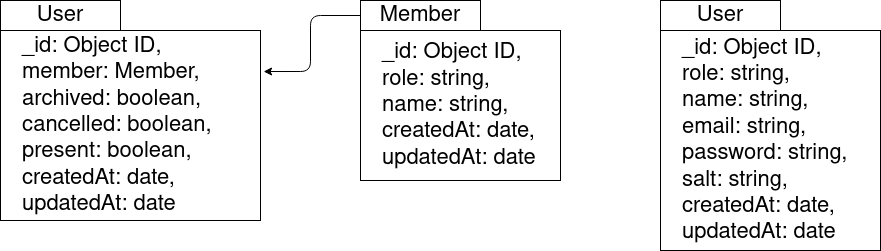

The diagram above was exported from draw.io. Its source (the exported page's mxGraphModel, read from the mxfile embedded in the PNG):
<mxGraphModel dx="1422" dy="794" grid="1" gridSize="10" guides="1" tooltips="1" connect="1" arrows="1" fold="1" page="1" pageScale="1" pageWidth="850" pageHeight="1100" math="0" shadow="0">
  <root>
    <mxCell id="0" />
    <mxCell id="1" parent="0" />
    <mxCell id="yVmdOJ0DY_CdL_No5cxQ-1" value="&lt;div style=&quot;font-size: 22px&quot; align=&quot;left&quot;&gt;&lt;font style=&quot;font-size: 22px&quot;&gt;_id: Object ID,&lt;/font&gt;&lt;/div&gt;&lt;div style=&quot;font-size: 22px&quot; align=&quot;left&quot;&gt;&lt;font style=&quot;font-size: 22px&quot;&gt;role: string,&lt;/font&gt;&lt;/div&gt;&lt;div style=&quot;font-size: 22px&quot; align=&quot;left&quot;&gt;&lt;font style=&quot;font-size: 22px&quot;&gt;name: string,&lt;/font&gt;&lt;/div&gt;&lt;div style=&quot;font-size: 22px&quot; align=&quot;left&quot;&gt;&lt;font style=&quot;font-size: 22px&quot;&gt;createdAt: date,&lt;/font&gt;&lt;/div&gt;&lt;div style=&quot;font-size: 22px&quot; align=&quot;left&quot;&gt;&lt;font style=&quot;font-size: 22px&quot;&gt;updatedAt: date&lt;br&gt;&lt;/font&gt;&lt;/div&gt;" style="rounded=0;whiteSpace=wrap;html=1;align=left;spacing=22;" vertex="1" parent="1">
      <mxGeometry x="410" y="160" width="200" height="150" as="geometry" />
    </mxCell>
    <mxCell id="yVmdOJ0DY_CdL_No5cxQ-2" value="&lt;font style=&quot;font-size: 22px&quot;&gt;Member&lt;/font&gt;" style="rounded=0;whiteSpace=wrap;html=1;" vertex="1" parent="1">
      <mxGeometry x="410" y="130" width="120" height="30" as="geometry" />
    </mxCell>
    <mxCell id="yVmdOJ0DY_CdL_No5cxQ-3" value="&lt;div style=&quot;font-size: 22px&quot; align=&quot;left&quot;&gt;&lt;font style=&quot;font-size: 22px&quot;&gt;_id: Object ID,&lt;/font&gt;&lt;/div&gt;&lt;div style=&quot;font-size: 22px&quot; align=&quot;left&quot;&gt;&lt;font style=&quot;font-size: 22px&quot;&gt;role: string,&lt;/font&gt;&lt;/div&gt;&lt;div style=&quot;font-size: 22px&quot; align=&quot;left&quot;&gt;&lt;font style=&quot;font-size: 22px&quot;&gt;name: string,&lt;/font&gt;&lt;/div&gt;&lt;div style=&quot;font-size: 22px&quot; align=&quot;left&quot;&gt;&lt;font style=&quot;font-size: 22px&quot;&gt;email: string,&lt;/font&gt;&lt;/div&gt;&lt;div style=&quot;font-size: 22px&quot; align=&quot;left&quot;&gt;&lt;font style=&quot;font-size: 22px&quot;&gt;password: string,&lt;/font&gt;&lt;/div&gt;&lt;div style=&quot;font-size: 22px&quot; align=&quot;left&quot;&gt;&lt;font style=&quot;font-size: 22px&quot;&gt;salt: string,&lt;br&gt;&lt;/font&gt;&lt;/div&gt;&lt;div style=&quot;font-size: 22px&quot; align=&quot;left&quot;&gt;&lt;font style=&quot;font-size: 22px&quot;&gt;createdAt: date,&lt;/font&gt;&lt;/div&gt;&lt;div style=&quot;font-size: 22px&quot; align=&quot;left&quot;&gt;&lt;font style=&quot;font-size: 22px&quot;&gt;updatedAt: date&lt;br&gt;&lt;/font&gt;&lt;/div&gt;" style="rounded=0;whiteSpace=wrap;html=1;align=left;spacing=22;" vertex="1" parent="1">
      <mxGeometry x="710" y="160" width="220" height="220" as="geometry" />
    </mxCell>
    <mxCell id="yVmdOJ0DY_CdL_No5cxQ-4" value="&lt;font style=&quot;font-size: 22px&quot;&gt;User&lt;/font&gt;" style="rounded=0;whiteSpace=wrap;html=1;" vertex="1" parent="1">
      <mxGeometry x="710" y="130" width="120" height="30" as="geometry" />
    </mxCell>
    <mxCell id="yVmdOJ0DY_CdL_No5cxQ-7" value="&lt;div style=&quot;font-size: 22px&quot; align=&quot;left&quot;&gt;&lt;font style=&quot;font-size: 22px&quot;&gt;_id: Object ID,&lt;/font&gt;&lt;/div&gt;&lt;div style=&quot;font-size: 22px&quot; align=&quot;left&quot;&gt;&lt;font style=&quot;font-size: 22px&quot;&gt;member: Member,&lt;/font&gt;&lt;/div&gt;&lt;div style=&quot;font-size: 22px&quot; align=&quot;left&quot;&gt;&lt;font style=&quot;font-size: 22px&quot;&gt;archived: boolean,&lt;/font&gt;&lt;/div&gt;&lt;div style=&quot;font-size: 22px&quot; align=&quot;left&quot;&gt;&lt;font style=&quot;font-size: 22px&quot;&gt;cancelled: boolean,&lt;/font&gt;&lt;/div&gt;&lt;div style=&quot;font-size: 22px&quot; align=&quot;left&quot;&gt;&lt;font style=&quot;font-size: 22px&quot;&gt;present: boolean,&lt;/font&gt;&lt;/div&gt;&lt;div style=&quot;font-size: 22px&quot; align=&quot;left&quot;&gt;&lt;font style=&quot;font-size: 22px&quot;&gt;createdAt: date,&lt;/font&gt;&lt;/div&gt;&lt;div style=&quot;font-size: 22px&quot; align=&quot;left&quot;&gt;&lt;font style=&quot;font-size: 22px&quot;&gt;updatedAt: date&lt;br&gt;&lt;/font&gt;&lt;/div&gt;" style="rounded=0;whiteSpace=wrap;html=1;align=left;spacing=22;" vertex="1" parent="1">
      <mxGeometry x="50" y="160" width="260" height="190" as="geometry" />
    </mxCell>
    <mxCell id="yVmdOJ0DY_CdL_No5cxQ-8" value="&lt;font style=&quot;font-size: 22px&quot;&gt;User&lt;/font&gt;" style="rounded=0;whiteSpace=wrap;html=1;" vertex="1" parent="1">
      <mxGeometry x="50" y="130" width="120" height="30" as="geometry" />
    </mxCell>
    <mxCell id="yVmdOJ0DY_CdL_No5cxQ-9" value="" style="endArrow=classic;html=1;exitX=0;exitY=0.5;exitDx=0;exitDy=0;entryX=1.012;entryY=0.216;entryDx=0;entryDy=0;entryPerimeter=0;edgeStyle=orthogonalEdgeStyle;" edge="1" parent="1" source="yVmdOJ0DY_CdL_No5cxQ-2" target="yVmdOJ0DY_CdL_No5cxQ-7">
      <mxGeometry width="50" height="50" relative="1" as="geometry">
        <mxPoint x="510" y="430" as="sourcePoint" />
        <mxPoint x="560" y="380" as="targetPoint" />
      </mxGeometry>
    </mxCell>
  </root>
</mxGraphModel>